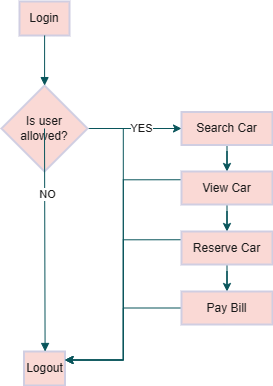

The diagram above was exported from draw.io. Its source (the exported page's mxGraphModel, read from the mxfile embedded in the PNG):
<mxGraphModel dx="1884" dy="1536" grid="1" gridSize="10" guides="1" tooltips="1" connect="1" arrows="1" fold="1" page="1" pageScale="1" pageWidth="850" pageHeight="1100" math="0" shadow="0">
  <root>
    <mxCell id="0" />
    <mxCell id="1" parent="0" />
    <mxCell id="2" value="Login" style="whiteSpace=wrap;strokeWidth=2;labelBackgroundColor=none;fillColor=#FAD9D5;strokeColor=#D0CEE2;fontColor=#1A1A1A;" parent="1" vertex="1">
      <mxGeometry x="18" width="50" height="34" as="geometry" />
    </mxCell>
    <mxCell id="cAJ0cF_oAYxJApJhd25m-7" value="" style="edgeStyle=orthogonalEdgeStyle;rounded=0;orthogonalLoop=1;jettySize=auto;html=1;labelBackgroundColor=none;strokeColor=#09555B;fontColor=default;" edge="1" parent="1" source="3" target="cAJ0cF_oAYxJApJhd25m-6">
      <mxGeometry relative="1" as="geometry" />
    </mxCell>
    <mxCell id="cAJ0cF_oAYxJApJhd25m-8" value="Yes" style="edgeLabel;html=1;align=center;verticalAlign=middle;resizable=0;points=[];labelBackgroundColor=none;fontColor=#1A1A1A;" vertex="1" connectable="0" parent="cAJ0cF_oAYxJApJhd25m-7">
      <mxGeometry x="0.1111" y="2" relative="1" as="geometry">
        <mxPoint as="offset" />
      </mxGeometry>
    </mxCell>
    <mxCell id="3" value="Is user allowed?" style="rhombus;strokeWidth=2;whiteSpace=wrap;labelBackgroundColor=none;fillColor=#FAD9D5;strokeColor=#D0CEE2;fontColor=#1A1A1A;" parent="1" vertex="1">
      <mxGeometry y="84" width="86" height="86" as="geometry" />
    </mxCell>
    <mxCell id="4" value="Logout" style="whiteSpace=wrap;strokeWidth=2;labelBackgroundColor=none;fillColor=#FAD9D5;strokeColor=#D0CEE2;fontColor=#1A1A1A;" parent="1" vertex="1">
      <mxGeometry x="22.5" y="350" width="41" height="34" as="geometry" />
    </mxCell>
    <mxCell id="5" value="" style="curved=1;startArrow=none;endArrow=block;exitX=0.501875;exitY=0.9901961158303654;entryX=0.5010901162790697;entryY=-0.0038759542065997456;labelBackgroundColor=none;strokeColor=#09555B;fontColor=default;" parent="1" source="2" target="3" edge="1">
      <mxGeometry relative="1" as="geometry">
        <Array as="points" />
      </mxGeometry>
    </mxCell>
    <mxCell id="6" value="" style="curved=1;startArrow=none;endArrow=block;exitX=0.5010901162790697;exitY=0.9983042783515398;entryX=0.5144817073170732;entryY=-0.00428917828728171;labelBackgroundColor=none;strokeColor=#09555B;fontColor=default;" parent="1" source="3" target="4" edge="1">
      <mxGeometry relative="1" as="geometry">
        <Array as="points" />
      </mxGeometry>
    </mxCell>
    <mxCell id="cAJ0cF_oAYxJApJhd25m-29" value="NO" style="edgeLabel;html=1;align=center;verticalAlign=middle;resizable=0;points=[];strokeColor=#D0CEE2;fontColor=#1A1A1A;fillColor=#FAD9D5;" vertex="1" connectable="0" parent="6">
      <mxGeometry x="-0.408" y="2" relative="1" as="geometry">
        <mxPoint as="offset" />
      </mxGeometry>
    </mxCell>
    <mxCell id="cAJ0cF_oAYxJApJhd25m-17" value="" style="edgeStyle=orthogonalEdgeStyle;rounded=0;orthogonalLoop=1;jettySize=auto;html=1;labelBackgroundColor=none;strokeColor=#09555B;fontColor=default;" edge="1" parent="1" source="cAJ0cF_oAYxJApJhd25m-6" target="cAJ0cF_oAYxJApJhd25m-16">
      <mxGeometry relative="1" as="geometry" />
    </mxCell>
    <mxCell id="cAJ0cF_oAYxJApJhd25m-23" style="edgeStyle=orthogonalEdgeStyle;rounded=0;orthogonalLoop=1;jettySize=auto;html=1;exitX=0;exitY=0.5;exitDx=0;exitDy=0;entryX=1;entryY=0.25;entryDx=0;entryDy=0;labelBackgroundColor=none;strokeColor=#09555B;fontColor=default;" edge="1" parent="1" source="cAJ0cF_oAYxJApJhd25m-6" target="4">
      <mxGeometry relative="1" as="geometry" />
    </mxCell>
    <mxCell id="cAJ0cF_oAYxJApJhd25m-31" value="" style="edgeLabel;html=1;align=center;verticalAlign=middle;resizable=0;points=[];strokeColor=#D0CEE2;fontColor=#1A1A1A;fillColor=#FAD9D5;" vertex="1" connectable="0" parent="cAJ0cF_oAYxJApJhd25m-23">
      <mxGeometry x="-0.7816" y="3" relative="1" as="geometry">
        <mxPoint as="offset" />
      </mxGeometry>
    </mxCell>
    <mxCell id="cAJ0cF_oAYxJApJhd25m-32" value="" style="edgeLabel;html=1;align=center;verticalAlign=middle;resizable=0;points=[];strokeColor=#D0CEE2;fontColor=#1A1A1A;fillColor=#FAD9D5;" vertex="1" connectable="0" parent="cAJ0cF_oAYxJApJhd25m-23">
      <mxGeometry x="-0.7471" y="-3" relative="1" as="geometry">
        <mxPoint as="offset" />
      </mxGeometry>
    </mxCell>
    <mxCell id="cAJ0cF_oAYxJApJhd25m-33" value="YES" style="edgeLabel;html=1;align=center;verticalAlign=middle;resizable=0;points=[];strokeColor=#D0CEE2;fontColor=#1A1A1A;fillColor=#FAD9D5;" vertex="1" connectable="0" parent="cAJ0cF_oAYxJApJhd25m-23">
      <mxGeometry x="-0.7644" y="-1" relative="1" as="geometry">
        <mxPoint as="offset" />
      </mxGeometry>
    </mxCell>
    <mxCell id="cAJ0cF_oAYxJApJhd25m-6" value="Search Car" style="whiteSpace=wrap;html=1;strokeWidth=2;labelBackgroundColor=none;fillColor=#FAD9D5;strokeColor=#D0CEE2;fontColor=#1A1A1A;" vertex="1" parent="1">
      <mxGeometry x="180" y="110.5" width="91" height="33" as="geometry" />
    </mxCell>
    <mxCell id="cAJ0cF_oAYxJApJhd25m-19" value="" style="edgeStyle=orthogonalEdgeStyle;rounded=0;orthogonalLoop=1;jettySize=auto;html=1;labelBackgroundColor=none;strokeColor=#09555B;fontColor=default;" edge="1" parent="1" source="cAJ0cF_oAYxJApJhd25m-16" target="cAJ0cF_oAYxJApJhd25m-18">
      <mxGeometry relative="1" as="geometry" />
    </mxCell>
    <mxCell id="cAJ0cF_oAYxJApJhd25m-24" style="edgeStyle=orthogonalEdgeStyle;rounded=0;orthogonalLoop=1;jettySize=auto;html=1;exitX=0;exitY=0.25;exitDx=0;exitDy=0;entryX=1;entryY=0.25;entryDx=0;entryDy=0;labelBackgroundColor=none;strokeColor=#09555B;fontColor=default;" edge="1" parent="1" source="cAJ0cF_oAYxJApJhd25m-16" target="4">
      <mxGeometry relative="1" as="geometry" />
    </mxCell>
    <mxCell id="cAJ0cF_oAYxJApJhd25m-16" value="View Car" style="whiteSpace=wrap;html=1;strokeWidth=2;labelBackgroundColor=none;fillColor=#FAD9D5;strokeColor=#D0CEE2;fontColor=#1A1A1A;" vertex="1" parent="1">
      <mxGeometry x="180" y="170" width="91" height="33" as="geometry" />
    </mxCell>
    <mxCell id="cAJ0cF_oAYxJApJhd25m-22" value="" style="edgeStyle=orthogonalEdgeStyle;rounded=0;orthogonalLoop=1;jettySize=auto;html=1;labelBackgroundColor=none;strokeColor=#09555B;fontColor=default;" edge="1" parent="1" source="cAJ0cF_oAYxJApJhd25m-18" target="cAJ0cF_oAYxJApJhd25m-21">
      <mxGeometry relative="1" as="geometry" />
    </mxCell>
    <mxCell id="cAJ0cF_oAYxJApJhd25m-25" style="edgeStyle=orthogonalEdgeStyle;rounded=0;orthogonalLoop=1;jettySize=auto;html=1;exitX=0;exitY=0.25;exitDx=0;exitDy=0;entryX=1;entryY=0.25;entryDx=0;entryDy=0;labelBackgroundColor=none;strokeColor=#09555B;fontColor=default;" edge="1" parent="1" source="cAJ0cF_oAYxJApJhd25m-18" target="4">
      <mxGeometry relative="1" as="geometry" />
    </mxCell>
    <mxCell id="cAJ0cF_oAYxJApJhd25m-18" value="Reserve Car" style="whiteSpace=wrap;html=1;strokeWidth=2;labelBackgroundColor=none;fillColor=#FAD9D5;strokeColor=#D0CEE2;fontColor=#1A1A1A;" vertex="1" parent="1">
      <mxGeometry x="180" y="230" width="91" height="33" as="geometry" />
    </mxCell>
    <mxCell id="cAJ0cF_oAYxJApJhd25m-26" style="edgeStyle=orthogonalEdgeStyle;rounded=0;orthogonalLoop=1;jettySize=auto;html=1;exitX=0;exitY=0.5;exitDx=0;exitDy=0;entryX=1;entryY=0.25;entryDx=0;entryDy=0;labelBackgroundColor=none;strokeColor=#09555B;fontColor=default;" edge="1" parent="1" source="cAJ0cF_oAYxJApJhd25m-21" target="4">
      <mxGeometry relative="1" as="geometry" />
    </mxCell>
    <mxCell id="cAJ0cF_oAYxJApJhd25m-21" value="Pay Bill" style="whiteSpace=wrap;html=1;strokeWidth=2;labelBackgroundColor=none;fillColor=#FAD9D5;strokeColor=#D0CEE2;fontColor=#1A1A1A;" vertex="1" parent="1">
      <mxGeometry x="180" y="290" width="91" height="33" as="geometry" />
    </mxCell>
  </root>
</mxGraphModel>